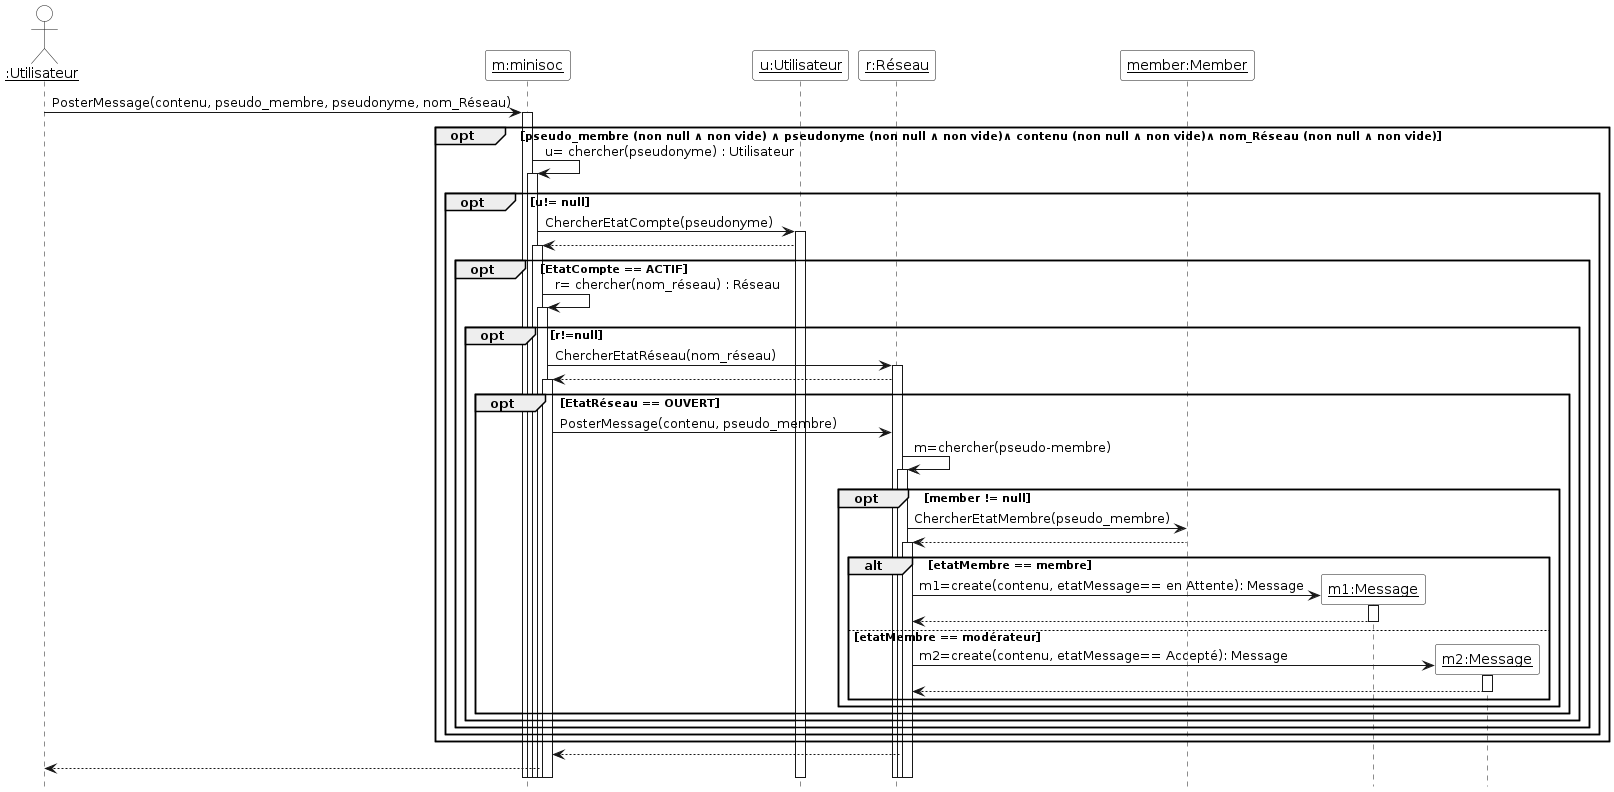

The diagram above was rendered by PlantUML. Its source (embedded in the PNG):
@startuml

'Diagramme de séquence (PlantUML)'

'Configuration charte graphique'
hide footbox
skinparam sequenceParticipantBackgroundColor White
skinparam sequenceActorBackgroundColor White

'Déclaration des acteurs et des participants (déjà existants avant la séquence)'
actor "__:Utilisateur__" as user
participant "__m:minisoc__" as m
participant "__r:Réseau__" as r
participant "__u:Utilisateur__" as u
participant "__member:Member__" as member



'Séquence avec les messages, les créations de participants, etc.'
user -> m ++ : PosterMessage(contenu, pseudo_membre, pseudonyme, nom_Réseau)
  opt pseudo_membre (non null ∧ non vide) ∧ pseudonyme (non null ∧ non vide)∧ contenu (non null ∧ non vide)∧ nom_Réseau (non null ∧ non vide)
      m -> m++ : u= chercher(pseudonyme) : Utilisateur
      create "__u: Utilisateur__" as u
      opt u!= null
    	m -> u++ : ChercherEtatCompte(pseudonyme)
	u --> m++
	opt EtatCompte == ACTIF
	     m -> m++ : r= chercher(nom_réseau) : Réseau
	     Create "__r:Réseau__" as r
	     
	     opt r!=null
	     	 m -> r ++ :ChercherEtatRéseau(nom_réseau)
		 r --> m++
		 opt EtatRéseau == OUVERT
		     m -> r : PosterMessage(contenu, pseudo_membre)
		     r -> r++ : m=chercher(pseudo-membre)
		      create "__member: Member__" as member
		     opt member != null
		     	 r ->member: ChercherEtatMembre(pseudo_membre)
			 member --> r++
		       alt etatMembre == membre
	    	     	create "__m1:Message__" as m1
    	       	        r -> "__m1:Message__" as m1 ++ : m1=create(contenu, etatMessage== en Attente): Message
	    	        return
	               else etatMembre == modérateur
	                create "__m2:Message__" as m2
	                r -> "__m2:Message__" as m2 ++ : m2=create(contenu, etatMessage== Accepté): Message
			return
		       end
		     end
	
                  end
             end
         end
      end 
 end 
 r --> m
m-->user	        
		     
		     
	     
	    
	
    
 

@enduml